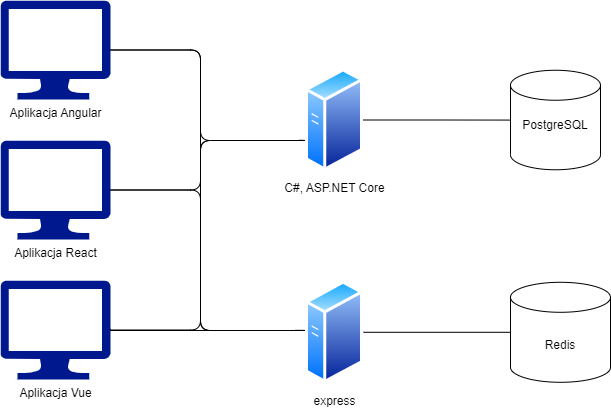

The diagram above was exported from draw.io. Its source (the exported page's mxGraphModel, read from the mxfile embedded in the PNG):
<mxGraphModel dx="1195" dy="650" grid="1" gridSize="10" guides="1" tooltips="1" connect="1" arrows="1" fold="1" page="1" pageScale="1" pageWidth="827" pageHeight="1169" math="0" shadow="0">
  <root>
    <mxCell id="0" />
    <mxCell id="1" parent="0" />
    <mxCell id="gwyow5MtaUIVZEf5d32r-11" style="edgeStyle=orthogonalEdgeStyle;rounded=1;orthogonalLoop=1;jettySize=auto;html=1;entryX=0;entryY=0.75;entryDx=0;entryDy=0;curved=0;endArrow=none;endFill=0;" edge="1" parent="1" source="gwyow5MtaUIVZEf5d32r-1" target="gwyow5MtaUIVZEf5d32r-6">
      <mxGeometry relative="1" as="geometry">
        <Array as="points">
          <mxPoint x="280" y="240" />
          <mxPoint x="280" y="330" />
          <mxPoint x="388" y="330" />
        </Array>
      </mxGeometry>
    </mxCell>
    <mxCell id="gwyow5MtaUIVZEf5d32r-23" style="edgeStyle=orthogonalEdgeStyle;rounded=1;orthogonalLoop=1;jettySize=auto;html=1;curved=0;endArrow=none;endFill=0;" edge="1" parent="1" source="gwyow5MtaUIVZEf5d32r-1" target="gwyow5MtaUIVZEf5d32r-7">
      <mxGeometry relative="1" as="geometry">
        <Array as="points">
          <mxPoint x="280" y="240" />
          <mxPoint x="280" y="520" />
        </Array>
      </mxGeometry>
    </mxCell>
    <mxCell id="gwyow5MtaUIVZEf5d32r-1" value="Aplikacja&amp;nbsp;&lt;span style=&quot;background-color: initial;&quot;&gt;Angular&lt;/span&gt;" style="sketch=0;aspect=fixed;pointerEvents=1;shadow=0;dashed=0;html=1;strokeColor=none;labelPosition=center;verticalLabelPosition=bottom;verticalAlign=top;align=center;fillColor=#00188D;shape=mxgraph.azure.computer" vertex="1" parent="1">
      <mxGeometry x="80" y="190" width="110" height="99" as="geometry" />
    </mxCell>
    <mxCell id="gwyow5MtaUIVZEf5d32r-12" style="edgeStyle=orthogonalEdgeStyle;rounded=1;orthogonalLoop=1;jettySize=auto;html=1;entryX=0;entryY=0.75;entryDx=0;entryDy=0;endArrow=none;endFill=0;curved=0;" edge="1" parent="1" source="gwyow5MtaUIVZEf5d32r-4" target="gwyow5MtaUIVZEf5d32r-6">
      <mxGeometry relative="1" as="geometry">
        <Array as="points">
          <mxPoint x="280" y="380" />
          <mxPoint x="280" y="330" />
          <mxPoint x="388" y="330" />
        </Array>
      </mxGeometry>
    </mxCell>
    <mxCell id="gwyow5MtaUIVZEf5d32r-22" style="edgeStyle=orthogonalEdgeStyle;rounded=1;orthogonalLoop=1;jettySize=auto;html=1;entryX=0;entryY=0.5;entryDx=0;entryDy=0;curved=0;endArrow=none;endFill=0;" edge="1" parent="1" source="gwyow5MtaUIVZEf5d32r-4" target="gwyow5MtaUIVZEf5d32r-7">
      <mxGeometry relative="1" as="geometry">
        <Array as="points">
          <mxPoint x="280" y="380" />
          <mxPoint x="280" y="520" />
          <mxPoint x="385" y="520" />
        </Array>
      </mxGeometry>
    </mxCell>
    <mxCell id="gwyow5MtaUIVZEf5d32r-4" value="Aplikacja React&lt;div&gt;&lt;br&gt;&lt;/div&gt;" style="sketch=0;aspect=fixed;pointerEvents=1;shadow=0;dashed=0;html=1;strokeColor=none;labelPosition=center;verticalLabelPosition=bottom;verticalAlign=top;align=center;fillColor=#00188D;shape=mxgraph.azure.computer" vertex="1" parent="1">
      <mxGeometry x="80" y="330" width="110" height="99" as="geometry" />
    </mxCell>
    <mxCell id="gwyow5MtaUIVZEf5d32r-16" style="edgeStyle=orthogonalEdgeStyle;rounded=0;orthogonalLoop=1;jettySize=auto;html=1;endArrow=none;endFill=0;" edge="1" parent="1" target="gwyow5MtaUIVZEf5d32r-7">
      <mxGeometry relative="1" as="geometry">
        <mxPoint x="190" y="518.35" as="sourcePoint" />
        <mxPoint x="385.00000121658536" y="520.65" as="targetPoint" />
        <Array as="points">
          <mxPoint x="190" y="520" />
        </Array>
      </mxGeometry>
    </mxCell>
    <mxCell id="gwyow5MtaUIVZEf5d32r-17" style="edgeStyle=orthogonalEdgeStyle;rounded=1;orthogonalLoop=1;jettySize=auto;html=1;endArrow=none;endFill=0;curved=0;" edge="1" parent="1" source="gwyow5MtaUIVZEf5d32r-5" target="gwyow5MtaUIVZEf5d32r-6">
      <mxGeometry relative="1" as="geometry">
        <Array as="points">
          <mxPoint x="280" y="520" />
          <mxPoint x="280" y="330" />
        </Array>
      </mxGeometry>
    </mxCell>
    <mxCell id="gwyow5MtaUIVZEf5d32r-5" value="Aplikacja Vue" style="sketch=0;aspect=fixed;pointerEvents=1;shadow=0;dashed=0;html=1;strokeColor=none;labelPosition=center;verticalLabelPosition=bottom;verticalAlign=top;align=center;fillColor=#00188D;shape=mxgraph.azure.computer" vertex="1" parent="1">
      <mxGeometry x="80" y="470" width="110" height="99" as="geometry" />
    </mxCell>
    <mxCell id="gwyow5MtaUIVZEf5d32r-20" style="edgeStyle=orthogonalEdgeStyle;rounded=1;orthogonalLoop=1;jettySize=auto;html=1;endArrow=none;endFill=0;strokeColor=default;curved=0;" edge="1" parent="1" source="gwyow5MtaUIVZEf5d32r-6" target="gwyow5MtaUIVZEf5d32r-8">
      <mxGeometry relative="1" as="geometry" />
    </mxCell>
    <mxCell id="gwyow5MtaUIVZEf5d32r-6" value="C#, ASP.NET Core" style="image;aspect=fixed;perimeter=ellipsePerimeter;html=1;align=center;shadow=0;dashed=0;spacingTop=3;image=img/lib/active_directory/generic_server.svg;" vertex="1" parent="1">
      <mxGeometry x="385" y="257.72" width="58" height="103.57" as="geometry" />
    </mxCell>
    <mxCell id="gwyow5MtaUIVZEf5d32r-7" value="express" style="image;aspect=fixed;perimeter=ellipsePerimeter;html=1;align=center;shadow=0;dashed=0;spacingTop=3;image=img/lib/active_directory/generic_server.svg;" vertex="1" parent="1">
      <mxGeometry x="385" y="470" width="58" height="103.57" as="geometry" />
    </mxCell>
    <mxCell id="gwyow5MtaUIVZEf5d32r-8" value="PostgreSQL&lt;div&gt;&lt;br&gt;&lt;/div&gt;" style="shape=cylinder3;whiteSpace=wrap;html=1;boundedLbl=1;backgroundOutline=1;size=15;" vertex="1" parent="1">
      <mxGeometry x="590" y="259.75" width="90" height="99.51" as="geometry" />
    </mxCell>
    <mxCell id="gwyow5MtaUIVZEf5d32r-10" value="Redis" style="shape=cylinder3;whiteSpace=wrap;html=1;boundedLbl=1;backgroundOutline=1;size=15;" vertex="1" parent="1">
      <mxGeometry x="590" y="471.79" width="100" height="100" as="geometry" />
    </mxCell>
    <mxCell id="gwyow5MtaUIVZEf5d32r-19" style="edgeStyle=orthogonalEdgeStyle;rounded=1;orthogonalLoop=1;jettySize=auto;html=1;entryX=0;entryY=0.5;entryDx=0;entryDy=0;entryPerimeter=0;curved=0;endArrow=none;endFill=0;" edge="1" parent="1" source="gwyow5MtaUIVZEf5d32r-7" target="gwyow5MtaUIVZEf5d32r-10">
      <mxGeometry relative="1" as="geometry" />
    </mxCell>
  </root>
</mxGraphModel>